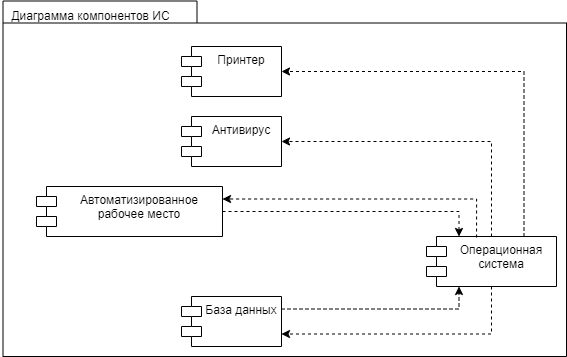

The diagram above was exported from draw.io. Its source (the exported page's mxGraphModel, read from the mxfile embedded in the PNG):
<mxGraphModel dx="1178" dy="790" grid="1" gridSize="10" guides="1" tooltips="1" connect="1" arrows="1" fold="1" page="1" pageScale="1" pageWidth="827" pageHeight="1169" background="none" math="0" shadow="0">
  <root>
    <mxCell id="0" />
    <mxCell id="1" parent="0" />
    <mxCell id="6e0c8c40b5770093-72" value="" style="shape=folder;fontStyle=1;spacingTop=10;tabWidth=194;tabHeight=22;tabPosition=left;html=1;rounded=0;shadow=0;comic=0;labelBackgroundColor=none;strokeWidth=1;fillColor=none;fontFamily=Verdana;fontSize=10;align=center;" parent="1" vertex="1">
      <mxGeometry x="326.5" y="114.5" width="563.5" height="355.5" as="geometry" />
    </mxCell>
    <mxCell id="TBzfCOt2kcvXxynli09k-1" value="Автоматизированное рабочее место" style="shape=module;align=left;spacingLeft=20;align=center;verticalAlign=top;whiteSpace=wrap;html=1;" parent="1" vertex="1">
      <mxGeometry x="360" y="300" width="186" height="50" as="geometry" />
    </mxCell>
    <mxCell id="TBzfCOt2kcvXxynli09k-15" style="edgeStyle=orthogonalEdgeStyle;rounded=0;orthogonalLoop=1;jettySize=auto;html=1;entryX=1;entryY=0.5;entryDx=0;entryDy=0;dashed=1;exitX=0.75;exitY=0;exitDx=0;exitDy=0;" parent="1" source="TBzfCOt2kcvXxynli09k-13" target="TBzfCOt2kcvXxynli09k-2" edge="1">
      <mxGeometry relative="1" as="geometry" />
    </mxCell>
    <mxCell id="TBzfCOt2kcvXxynli09k-2" value="Принтер" style="shape=module;align=left;spacingLeft=20;align=center;verticalAlign=top;whiteSpace=wrap;html=1;" parent="1" vertex="1">
      <mxGeometry x="505" y="160" width="100" height="50" as="geometry" />
    </mxCell>
    <mxCell id="TBzfCOt2kcvXxynli09k-3" value="База данных" style="shape=module;align=left;spacingLeft=20;align=center;verticalAlign=top;whiteSpace=wrap;html=1;" parent="1" vertex="1">
      <mxGeometry x="505" y="410" width="100" height="50" as="geometry" />
    </mxCell>
    <mxCell id="TBzfCOt2kcvXxynli09k-17" style="edgeStyle=orthogonalEdgeStyle;rounded=0;orthogonalLoop=1;jettySize=auto;html=1;exitX=0.5;exitY=0;exitDx=0;exitDy=0;dashed=1;entryX=1;entryY=0.5;entryDx=0;entryDy=0;" parent="1" source="TBzfCOt2kcvXxynli09k-13" target="TBzfCOt2kcvXxynli09k-4" edge="1">
      <mxGeometry relative="1" as="geometry" />
    </mxCell>
    <mxCell id="TBzfCOt2kcvXxynli09k-4" value="Антивирус" style="shape=module;align=left;spacingLeft=20;align=center;verticalAlign=top;whiteSpace=wrap;html=1;" parent="1" vertex="1">
      <mxGeometry x="505" y="230" width="100" height="50" as="geometry" />
    </mxCell>
    <mxCell id="TBzfCOt2kcvXxynli09k-19" style="edgeStyle=orthogonalEdgeStyle;rounded=0;orthogonalLoop=1;jettySize=auto;html=1;exitX=1;exitY=0.5;exitDx=0;exitDy=0;entryX=0.25;entryY=0;entryDx=0;entryDy=0;dashed=1;" parent="1" source="TBzfCOt2kcvXxynli09k-1" target="TBzfCOt2kcvXxynli09k-13" edge="1">
      <mxGeometry relative="1" as="geometry">
        <mxPoint x="600" y="412.5" as="sourcePoint" />
      </mxGeometry>
    </mxCell>
    <mxCell id="TBzfCOt2kcvXxynli09k-13" value="Операционная система" style="shape=module;align=left;spacingLeft=20;align=center;verticalAlign=top;whiteSpace=wrap;html=1;" parent="1" vertex="1">
      <mxGeometry x="750" y="350" width="130" height="50" as="geometry" />
    </mxCell>
    <mxCell id="TBzfCOt2kcvXxynli09k-16" style="edgeStyle=orthogonalEdgeStyle;rounded=0;orthogonalLoop=1;jettySize=auto;html=1;exitX=1;exitY=0.25;exitDx=0;exitDy=0;entryX=0.25;entryY=1;entryDx=0;entryDy=0;dashed=1;" parent="1" source="TBzfCOt2kcvXxynli09k-3" target="TBzfCOt2kcvXxynli09k-13" edge="1">
      <mxGeometry relative="1" as="geometry" />
    </mxCell>
    <mxCell id="vHulYQPQCvo3uzzk6NJR-1" value="Диаграмма компонентов ИС" style="text;html=1;align=center;verticalAlign=middle;resizable=0;points=[];autosize=1;strokeColor=none;fillColor=none;" vertex="1" parent="1">
      <mxGeometry x="324" y="114.5" width="180" height="30" as="geometry" />
    </mxCell>
    <mxCell id="vHulYQPQCvo3uzzk6NJR-2" style="edgeStyle=orthogonalEdgeStyle;rounded=0;orthogonalLoop=1;jettySize=auto;html=1;exitX=0.5;exitY=1;exitDx=0;exitDy=0;entryX=1;entryY=0.75;entryDx=0;entryDy=0;dashed=1;" edge="1" parent="1" source="TBzfCOt2kcvXxynli09k-13" target="TBzfCOt2kcvXxynli09k-3">
      <mxGeometry relative="1" as="geometry">
        <mxPoint x="650" y="433" as="sourcePoint" />
        <mxPoint x="793" y="410" as="targetPoint" />
      </mxGeometry>
    </mxCell>
    <mxCell id="vHulYQPQCvo3uzzk6NJR-3" style="edgeStyle=orthogonalEdgeStyle;rounded=0;orthogonalLoop=1;jettySize=auto;html=1;exitX=0.385;exitY=0.02;exitDx=0;exitDy=0;entryX=1;entryY=0.25;entryDx=0;entryDy=0;dashed=1;exitPerimeter=0;" edge="1" parent="1" source="TBzfCOt2kcvXxynli09k-13" target="TBzfCOt2kcvXxynli09k-1">
      <mxGeometry relative="1" as="geometry">
        <mxPoint x="825" y="410" as="sourcePoint" />
        <mxPoint x="650" y="458" as="targetPoint" />
      </mxGeometry>
    </mxCell>
  </root>
</mxGraphModel>